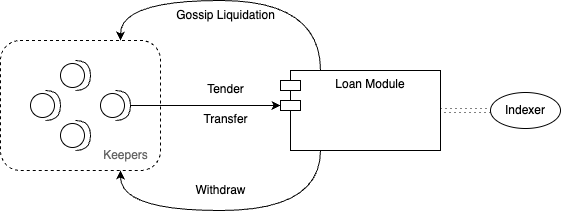

The diagram above was exported from draw.io. Its source (the exported page's mxGraphModel, read from the mxfile embedded in the PNG):
<mxGraphModel dx="933" dy="623" grid="1" gridSize="10" guides="1" tooltips="1" connect="1" arrows="1" fold="1" page="1" pageScale="1" pageWidth="1100" pageHeight="850" background="none" math="0" shadow="0">
  <root>
    <mxCell id="0" />
    <mxCell id="1" parent="0" />
    <mxCell id="D9stn-P9LFjuOalLHK2O-7" value="" style="rounded=1;whiteSpace=wrap;html=1;dashed=1;" vertex="1" parent="1">
      <mxGeometry x="180" y="260" width="160" height="130" as="geometry" />
    </mxCell>
    <mxCell id="D9stn-P9LFjuOalLHK2O-10" style="edgeStyle=orthogonalEdgeStyle;rounded=0;orthogonalLoop=1;jettySize=auto;html=1;entryX=0.75;entryY=0;entryDx=0;entryDy=0;curved=1;exitX=0.25;exitY=0;exitDx=0;exitDy=0;" edge="1" parent="1" source="D9stn-P9LFjuOalLHK2O-1" target="D9stn-P9LFjuOalLHK2O-7">
      <mxGeometry relative="1" as="geometry">
        <Array as="points">
          <mxPoint x="500" y="220" />
          <mxPoint x="300" y="220" />
        </Array>
      </mxGeometry>
    </mxCell>
    <mxCell id="D9stn-P9LFjuOalLHK2O-17" style="edgeStyle=orthogonalEdgeStyle;rounded=0;orthogonalLoop=1;jettySize=auto;html=1;entryX=0;entryY=0.5;entryDx=0;entryDy=0;strokeWidth=1;dashed=1;dashPattern=1 4;shape=link;" edge="1" parent="1" source="D9stn-P9LFjuOalLHK2O-1" target="D9stn-P9LFjuOalLHK2O-16">
      <mxGeometry relative="1" as="geometry">
        <Array as="points">
          <mxPoint x="660" y="330" />
          <mxPoint x="660" y="330" />
        </Array>
      </mxGeometry>
    </mxCell>
    <mxCell id="D9stn-P9LFjuOalLHK2O-18" style="edgeStyle=orthogonalEdgeStyle;rounded=0;orthogonalLoop=1;jettySize=auto;html=1;entryX=0.75;entryY=1;entryDx=0;entryDy=0;curved=1;exitX=0.25;exitY=1;exitDx=0;exitDy=0;" edge="1" parent="1" source="D9stn-P9LFjuOalLHK2O-1" target="D9stn-P9LFjuOalLHK2O-7">
      <mxGeometry relative="1" as="geometry">
        <Array as="points">
          <mxPoint x="500" y="430" />
          <mxPoint x="300" y="430" />
        </Array>
      </mxGeometry>
    </mxCell>
    <mxCell id="D9stn-P9LFjuOalLHK2O-1" value="Loan Module" style="shape=module;align=left;spacingLeft=20;align=center;verticalAlign=top;whiteSpace=wrap;html=1;" vertex="1" parent="1">
      <mxGeometry x="460" y="290" width="160" height="80" as="geometry" />
    </mxCell>
    <mxCell id="D9stn-P9LFjuOalLHK2O-2" value="" style="shape=providedRequiredInterface;html=1;verticalLabelPosition=bottom;sketch=0;" vertex="1" parent="1">
      <mxGeometry x="280" y="310" width="30" height="30" as="geometry" />
    </mxCell>
    <mxCell id="D9stn-P9LFjuOalLHK2O-3" style="edgeStyle=orthogonalEdgeStyle;rounded=0;orthogonalLoop=1;jettySize=auto;html=1;entryX=0;entryY=0;entryDx=0;entryDy=35;entryPerimeter=0;" edge="1" parent="1" source="D9stn-P9LFjuOalLHK2O-2" target="D9stn-P9LFjuOalLHK2O-1">
      <mxGeometry relative="1" as="geometry" />
    </mxCell>
    <mxCell id="D9stn-P9LFjuOalLHK2O-4" value="" style="shape=providedRequiredInterface;html=1;verticalLabelPosition=bottom;sketch=0;" vertex="1" parent="1">
      <mxGeometry x="240" y="280" width="30" height="30" as="geometry" />
    </mxCell>
    <mxCell id="D9stn-P9LFjuOalLHK2O-5" value="" style="shape=providedRequiredInterface;html=1;verticalLabelPosition=bottom;sketch=0;" vertex="1" parent="1">
      <mxGeometry x="240" y="340" width="30" height="30" as="geometry" />
    </mxCell>
    <mxCell id="D9stn-P9LFjuOalLHK2O-8" value="" style="shape=providedRequiredInterface;html=1;verticalLabelPosition=bottom;sketch=0;" vertex="1" parent="1">
      <mxGeometry x="210" y="310" width="30" height="30" as="geometry" />
    </mxCell>
    <mxCell id="D9stn-P9LFjuOalLHK2O-9" value="Keepers" style="text;html=1;align=center;verticalAlign=middle;resizable=0;points=[];autosize=1;strokeColor=none;fillColor=none;fontColor=#666666;" vertex="1" parent="1">
      <mxGeometry x="270" y="360" width="70" height="30" as="geometry" />
    </mxCell>
    <mxCell id="D9stn-P9LFjuOalLHK2O-11" value="Gossip Liquidation" style="text;html=1;align=center;verticalAlign=middle;resizable=0;points=[];autosize=1;strokeColor=none;fillColor=none;" vertex="1" parent="1">
      <mxGeometry x="345" y="220" width="120" height="30" as="geometry" />
    </mxCell>
    <mxCell id="D9stn-P9LFjuOalLHK2O-12" value="Transfer" style="text;html=1;align=center;verticalAlign=middle;resizable=0;points=[];autosize=1;strokeColor=none;fillColor=none;" vertex="1" parent="1">
      <mxGeometry x="370" y="324" width="70" height="30" as="geometry" />
    </mxCell>
    <mxCell id="D9stn-P9LFjuOalLHK2O-13" value="Tender" style="text;html=1;align=center;verticalAlign=middle;resizable=0;points=[];autosize=1;strokeColor=none;fillColor=none;" vertex="1" parent="1">
      <mxGeometry x="375" y="294" width="60" height="30" as="geometry" />
    </mxCell>
    <mxCell id="D9stn-P9LFjuOalLHK2O-16" value="Indexer" style="ellipse;whiteSpace=wrap;html=1;" vertex="1" parent="1">
      <mxGeometry x="670" y="312" width="70" height="36" as="geometry" />
    </mxCell>
    <mxCell id="D9stn-P9LFjuOalLHK2O-19" value="Withdraw" style="text;html=1;align=center;verticalAlign=middle;resizable=0;points=[];autosize=1;strokeColor=none;fillColor=none;" vertex="1" parent="1">
      <mxGeometry x="365" y="395" width="70" height="30" as="geometry" />
    </mxCell>
  </root>
</mxGraphModel>